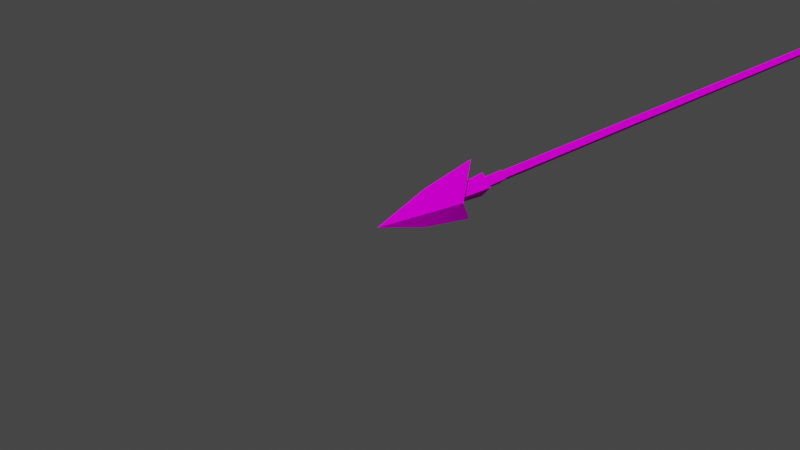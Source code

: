 # Source: bowarrow-c00.blend  (saved by Blender 2.83.19; exported with 4.5.12 LTS)
import bpy
from mathutils import Matrix  # noqa: F401  (used for matrix-valued properties, if any)

bpy.ops.wm.read_factory_settings(use_empty=True)
scene = bpy.context.scene
scene.name = 'Scene'

# ---- collections
col_collection = bpy.data.collections.new('Collection'); scene.collection.children.link(col_collection)

# ---- images (referenced by path relative to the original .blend; pixels are not part of the script)
import os
ASSET_DIR = os.environ.get("B2B_ASSET_DIR", "")  # directory of the original .blend (textures are referenced by path, not embedded)
HERE = os.path.dirname(os.path.abspath(__file__))  # packed textures are extracted next to this script under _unpacked/

def load_image(name, relpath, width, height, colorspace="sRGB"):
    """Load a texture the original file referenced (path relative to the .blend, or extracted next to this script)."""
    p = next((c for c in (os.path.join(HERE, relpath), os.path.join(ASSET_DIR, relpath)) if relpath and os.path.exists(c)), "")
    if p:
        img = bpy.data.images.load(p, check_existing=True)
        img.name = name
    else:  # same state as the original file: an image datablock whose file is absent (Cycles renders it pink)
        img = bpy.data.images.new(name, width, height)
        img.source = "FILE"
        img.filepath = "//" + (relpath or name)
    img.colorspace_settings.name = colorspace
    return img
img_alp_bow_001_col_png = load_image('alp_bow_001_col.png', 'alp_bow_001_col.png', 1024, 1024, 'sRGB')

# ---- materials (node trees are filled in below, after node groups)
mat_alp_bow_001 = bpy.data.materials.new('alp_bow_001')
mat_alp_bow_001.use_backface_culling = True
mat_alp_bow_001.use_transparent_shadow = False

# ---- node groups
ng_auto_smooth = bpy.data.node_groups.new('Auto Smooth', 'GeometryNodeTree')
_s = ng_auto_smooth.interface.new_socket(name='Geometry', in_out='OUTPUT', socket_type='NodeSocketGeometry')
_s = ng_auto_smooth.interface.new_socket(name='Geometry', in_out='INPUT', socket_type='NodeSocketGeometry')
_s = ng_auto_smooth.interface.new_socket(name='Angle', in_out='INPUT', socket_type='NodeSocketFloat')
_s.subtype = 'ANGLE'
_s.min_value = 0.0
_s.max_value = 3.142
ng_auto_smooth.is_modifier = True
_N = ng_auto_smooth.nodes; _L = ng_auto_smooth.links
n0 = _N.new('NodeGroupOutput'); n0.name = 'Group Output'; n0.location = (480, -100)
n1 = _N.new('NodeGroupInput'); n1.name = 'Group Input'; n1.location = (-420, -300)
n2 = _N.new('NodeGroupInput'); n2.name = 'Group Input.001'; n2.location = (-60, -100)
n3 = _N.new('GeometryNodeSetShadeSmooth'); n3.name = 'Set Shade Smooth'; n3.location = (120, -100)
n3.domain = 'EDGE'
n4 = _N.new('GeometryNodeSetShadeSmooth'); n4.name = 'Set Shade Smooth.001'; n4.location = (300, -100)
n5 = _N.new('GeometryNodeInputMeshEdgeAngle'); n5.name = 'Edge Angle'; n5.location = (-420, -220)
n6 = _N.new('GeometryNodeInputEdgeSmooth'); n6.name = 'Is Edge Smooth'; n6.location = (-60, -160)
n7 = _N.new('GeometryNodeInputShadeSmooth'); n7.name = 'Is Face Smooth'; n7.location = (-240, -340)
n8 = _N.new('FunctionNodeBooleanMath'); n8.name = 'Boolean Math'; n8.location = (-60, -220)
n9 = _N.new('FunctionNodeCompare'); n9.name = 'Compare'; n9.location = (-240, -180)
n9.operation = 'LESS_EQUAL'
_L.new(n5.outputs[0], n9.inputs[0])
_L.new(n4.outputs[0], n0.inputs[0])
_L.new(n1.outputs[1], n9.inputs[1])
_L.new(n9.outputs[0], n8.inputs[0])
_L.new(n7.outputs[0], n8.inputs[1])
_L.new(n2.outputs[0], n3.inputs[0])
_L.new(n6.outputs[0], n3.inputs[1])
_L.new(n3.outputs[0], n4.inputs[0])
_L.new(n8.outputs[0], n3.inputs[2])
n0.is_active_output = True

# ---- material node trees
mat_alp_bow_001.use_nodes = True; mat_alp_bow_001.node_tree.nodes.clear()
_N = mat_alp_bow_001.node_tree.nodes; _L = mat_alp_bow_001.node_tree.links
n0 = _N.new('ShaderNodeBsdfPrincipled'); n0.name = 'Principled BSDF'; n0.location = (10, 300)
n0.distribution = 'GGX'
n0.subsurface_method = 'BURLEY'
n0.inputs[2].default_value = 1.0
n0.inputs[3].default_value = 1.45
n0.inputs[13].default_value = 0.0
n0.inputs[27].default_value = (0.0, 0.0, 0.0, 1.0)
n0.inputs[28].default_value = 1.0
n1 = _N.new('ShaderNodeOutputMaterial'); n1.name = 'Material Output'; n1.location = (300, 300)
n2 = _N.new('ShaderNodeTexImage'); n2.name = 'Image Texture'; n2.location = (0, 0)
n2.image = img_alp_bow_001_col_png
n3 = _N.new('ShaderNodeUVMap'); n3.name = 'UV Map'; n3.location = (0, 0)
n3.uv_map = 'UVMap'
_L.new(n0.outputs[0], n1.inputs[0])
_L.new(n2.outputs[1], n0.inputs[4])
_L.new(n3.outputs[0], n2.inputs[0])
_L.new(n2.outputs[0], n0.inputs[0])
n1.is_active_output = True

# ---- world
world_world = bpy.data.worlds.new('World'); scene.world = world_world
world_world.use_nodes = True; world_world.node_tree.nodes.clear()
_N = world_world.node_tree.nodes; _L = world_world.node_tree.links
n0 = _N.new('ShaderNodeOutputWorld'); n0.name = 'World Output'; n0.location = (300, 300)
n1 = _N.new('ShaderNodeBackground'); n1.name = 'Background'; n1.location = (10, 300)
n1.inputs[0].default_value = (0.05088, 0.05088, 0.05088, 1.0)
_L.new(n1.outputs[0], n0.inputs[0])
n0.is_active_output = True
world_world.color = (0.05088, 0.05088, 0.05088)
world_world.use_sun_shadow = False
world_world.sun_shadow_jitter_overblur = 0.0

# ---- cameras
cam_camera = bpy.data.cameras.new('Camera')
cam_camera.clip_end = 100.0
cam_camera.ortho_scale = 7.314

# ---- meshes
me_arrowashape = bpy.data.meshes.new('ArrowAShape')
me_arrowashape.from_pydata([(0.0, 0.0, 12.75), (-0.2222, 0.0, 12.09), (0.0, -0.1911, 11.71), (-0.3494, 0.0, 11.41), (0.3494, 0.0, 11.41), (0.2222, 0.0, 12.09), (0.0, -0.1911, 11.71), (0.0, 0.0, 12.75), (0.0, -0.09192, 11.64), (0.0, -0.1911, 11.71), (-0.1135, 0.0, 11.54), (-0.3494, 0.0, 11.41), (0.0, -0.09192, 11.64), (0.1135, 0.0, 11.54), (0.0, -0.1911, 11.71), (0.3494, 0.0, 11.41), (0.0, -0.09192, 11.64), (-0.1135, 0.0, 11.54), (0.0, -0.1202, 11.21), (-0.1403, 0.0, 11.22), (0.1403, 0.0, 11.22), (0.1135, 0.0, 11.54), (0.0, 0.0, 12.75), (0.0, 0.1911, 11.71), (-0.2222, 0.0, 12.09), (-0.3494, 0.0, 11.41), (0.3494, 0.0, 11.41), (0.0, 0.1911, 11.71), (0.2222, 0.0, 12.09), (0.0, 0.0, 12.75), (-0.3494, 0.0, 11.41), (0.0, 0.1911, 11.71), (-0.1135, 0.0, 11.54), (0.0, 0.09192, 11.64), (0.3494, 0.0, 11.41), (0.1135, 0.0, 11.54), (0.0, 0.1911, 11.71), (0.0, 0.09192, 11.64), (-0.1403, 0.0, 11.22), (-0.1135, 0.0, 11.54), (0.0, 0.1202, 11.21), (0.0, 0.09192, 11.64), (0.1135, 0.0, 11.54), (0.1403, 0.0, 11.22), (-0.05, -0.08221, -0.3612), (-0.05, -0.02685, -0.3619), (0.05, -0.08221, -0.3612), (0.05, -0.02685, -0.3619), (-0.05, 0.03445, 0.3011), (-0.05, -0.03445, 0.3011), (0.05, 0.03445, 0.3011), (0.05, -0.03445, 0.3011), (-0.05, -0.03445, 0.3011), (-0.05, -0.1724, 0.1342), (0.05, -0.03445, 0.3011), (0.05, -0.1724, 0.1342), (-0.05, -0.08062, -0.06881), (0.05, -0.08062, -0.06881), (-0.05, -0.08221, -0.3612), (0.05, -0.08221, -0.3612), (-0.05, -0.02685, -0.3619), (-0.05, -0.02583, -0.1486), (0.05, -0.02685, -0.3619), (0.05, -0.02583, -0.1486), (-0.05, -0.08062, -0.06881), (-0.05, -0.02583, -0.1486), (-0.05, -0.08221, -0.3612), (-0.05, -0.02685, -0.3619), (-0.05, -0.1724, 0.1342), (-0.05, -0.03445, 0.3011), (-0.05, 0.1724, 0.1342), (-0.05, 0.08062, -0.06881), (-0.05, 0.03445, 0.3011), (-0.05, 0.02583, -0.1486), (0.05, -0.08062, -0.06881), (0.05, -0.08221, -0.3612), (0.05, -0.02583, -0.1486), (0.05, -0.02685, -0.3619), (0.05, -0.02583, -0.1486), (-0.05, -0.02583, -0.1486), (0.05, 0.02583, -0.1486), (-0.05, 0.02583, -0.1486), (0.05, 0.02685, -0.3619), (-0.05, 0.02685, -0.3619), (0.05, 0.08221, -0.3612), (-0.05, 0.08221, -0.3612), (0.05, 0.1724, 0.1342), (-0.05, 0.1724, 0.1342), (0.05, 0.03445, 0.3011), (-0.05, 0.03445, 0.3011), (0.05, 0.08062, -0.06881), (-0.05, 0.08062, -0.06881), (0.05, 0.08221, -0.3612), (-0.05, 0.08221, -0.3612), (0.05, 0.02583, -0.1486), (-0.05, 0.02583, -0.1486), (0.05, 0.02685, -0.3619), (-0.05, 0.02685, -0.3619), (-0.05, 0.08221, -0.3612), (-0.05, 0.02685, -0.3619), (0.05, 0.08062, -0.06881), (0.05, 0.02583, -0.1486), (0.05, 0.08221, -0.3612), (0.05, 0.02685, -0.3619), (0.05, 0.1724, 0.1342), (0.05, 0.03445, 0.3011), (0.05, -0.1724, 0.1342), (0.05, -0.03445, 0.3011), (0.06492, 0.0, 0.6435), (0.0, 0.05622, 0.6435), (0.06492, 0.0, 11.26), (0.0, 0.05622, 11.26), (0.06492, 0.0, 0.6435), (0.06492, 0.0, 11.26), (0.0, -0.05622, 0.6435), (0.0, -0.05622, 11.26), (0.0, -0.05622, 0.6435), (0.0, -0.05622, 11.26), (-0.06492, 0.0, 0.6435), (-0.06492, 0.0, 11.26), (-0.06492, 0.0, 0.6435), (-0.06492, 0.0, 11.26), (0.0, 0.05622, 0.6435), (0.0, 0.05622, 11.26), (0.07742, 0.0, 11.22), (0.0, -0.07698, 11.22), (0.07742, 0.0, 10.92), (0.0, -0.07698, 10.92), (-0.07742, 0.0, 11.22), (-0.07742, 0.0, 10.92), (0.0, 0.0, 10.85), (0.0, 0.07698, 10.92), (0.0, 0.07698, 11.22), (0.07742, 0.0, 10.92), (0.07742, 0.0, 11.22), (-0.07742, 0.0, 10.92), (-0.07742, 0.0, 11.22), (0.0, 0.0, 10.85), (0.07742, 0.0, 2.99), (0.0, -0.07698, 2.99), (0.07742, 0.0, 2.647), (0.0, -0.07698, 2.647), (-0.07742, 0.0, 2.99), (-0.07742, 0.0, 2.647), (0.0, 0.0, 2.573), (0.0, 0.0, 3.064), (0.0, 0.07698, 2.647), (0.0, 0.07698, 2.99), (0.07742, 0.0, 2.647), (0.07742, 0.0, 2.99), (-0.07742, 0.0, 2.647), (-0.07742, 0.0, 2.99), (0.0, 0.0, 2.573), (0.0, 0.0, 3.064), (0.07742, 0.0, 0.6713), (0.0, -0.07698, 0.6713), (0.07742, 0.0, 0.3279), (0.0, -0.07698, 0.3279), (-0.07742, 0.0, 0.6713), (-0.07742, 0.0, 0.3279), (0.0, 0.0, 0.2536), (0.0, 0.0, 0.7455), (0.0, 0.07698, 0.3279), (0.0, 0.07698, 0.6713), (0.07742, 0.0, 0.3279), (0.07742, 0.0, 0.6713), (-0.07742, 0.0, 0.3279), (-0.07742, 0.0, 0.6713), (0.0, 0.0, 0.2536), (0.0, 0.0, 0.7455), (-0.1403, 0.0, 11.22), (0.0, 0.1202, 11.21), (0.0, -0.1202, 11.21), (0.1403, 0.0, 11.22)], [], [(0, 1, 2), (1, 3, 2), (4, 5, 6), (5, 7, 6), (8, 9, 10), (10, 9, 11), (12, 13, 14), (14, 13, 15), (18, 21, 16), (16, 17, 18), (20, 21, 18), (18, 17, 19), (22, 23, 24), (24, 23, 25), (26, 27, 28), (28, 27, 29), (30, 31, 32), (32, 31, 33), (34, 35, 36), (36, 35, 37), (38, 39, 40), (40, 39, 41), (40, 42, 43), (41, 42, 40), (44, 45, 46), (46, 45, 47), (48, 49, 50), (50, 49, 51), (52, 53, 54), (53, 56, 55), (54, 53, 55), (56, 58, 57), (55, 56, 57), (57, 58, 59), (60, 61, 62), (62, 61, 63), (71, 65, 64), (72, 64, 69), (71, 64, 72), (68, 69, 64), (64, 65, 66), (71, 98, 73), (73, 65, 71), (70, 71, 72), (66, 65, 67), (73, 98, 99), (74, 101, 100), (76, 101, 74), (74, 100, 107), (106, 74, 107), (74, 75, 76), (102, 101, 103), (100, 101, 102), (107, 100, 105), (104, 105, 100), (76, 75, 77), (78, 79, 80), (80, 79, 81), (82, 83, 84), (84, 83, 85), (86, 91, 87), (90, 91, 86), (86, 87, 88), (90, 93, 91), (92, 93, 90), (88, 87, 89), (94, 95, 96), (96, 95, 97), (108, 109, 110), (110, 109, 111), (112, 113, 114), (114, 113, 115), (116, 117, 118), (118, 117, 119), (120, 121, 122), (122, 121, 123), (124, 125, 126), (125, 128, 127), (126, 125, 127), (130, 126, 127), (130, 127, 129), (127, 128, 129), (137, 135, 131), (137, 131, 133), (131, 136, 132), (135, 136, 131), (131, 132, 133), (133, 132, 134), (145, 139, 138), (138, 139, 140), (145, 142, 139), (139, 142, 141), (140, 139, 141), (144, 140, 141), (144, 141, 143), (141, 142, 143), (152, 150, 146), (152, 146, 148), (146, 151, 147), (150, 151, 146), (146, 147, 148), (153, 147, 151), (153, 149, 147), (148, 147, 149), (161, 155, 154), (154, 155, 156), (161, 158, 155), (155, 158, 157), (156, 155, 157), (160, 156, 157), (160, 157, 159), (157, 158, 159), (168, 166, 162), (168, 162, 164), (162, 167, 163), (166, 167, 162), (162, 163, 164), (169, 163, 167), (169, 165, 163), (164, 163, 165), (170, 171, 172), (172, 171, 173)])
me_arrowashape.polygons.foreach_set('use_smooth', [True] * 122)
_uv = me_arrowashape.uv_layers.new(name='UVMap')
_uv.uv.foreach_set('vector', [-0.2196, 0.9885, -0.1036, 0.8392, -0.2196, 0.7468, -0.1036, 0.8392, -0.02449, 0.686, -0.2196, 0.7468, -0.4146, 0.686, -0.3354, 0.8392, -0.2196, 0.7468, -0.3354, 0.8392, -0.2196, 0.9885, -0.2196, 0.7468, -0.2196, 0.719, -0.2196, 0.7468, -0.1514, 0.6924, -0.1514, 0.6924, -0.2196, 0.7468, -0.02449, 0.686, -0.2196, 0.719, -0.2876, 0.6924, -0.2196, 0.7468, -0.2196, 0.7468, -0.2876, 0.6924, -0.4146, 0.686, -0.2196, 0.613, -0.2876, 0.6924, -0.2196, 0.719, -0.2196, 0.719, -0.1514, 0.6924, -0.2196, 0.613, -0.3044, 0.6184, -0.2876, 0.6924, -0.2196, 0.613, -0.2196, 0.613, -0.1514, 0.6924, -0.1346, 0.6184, 0.7803, 0.9885, 0.7803, 0.7468, 0.896, 0.8392, 0.896, 0.8392, 0.7803, 0.7468, 0.9751, 0.686, 0.585, 0.686, 0.7803, 0.7468, 0.6641, 0.8392, 0.6641, 0.8392, 0.7803, 0.7468, 0.7803, 0.9885, 0.9751, 0.686, 0.7803, 0.7468, 0.8481, 0.6924, 0.8481, 0.6924, 0.7803, 0.7468, 0.7803, 0.719, 0.585, 0.686, 0.7119, 0.6924, 0.7803, 0.7468, 0.7803, 0.7468, 0.7119, 0.6924, 0.7803, 0.719, 0.8652, 0.6184, 0.8481, 0.6924, 0.7803, 0.613, 0.7803, 0.613, 0.8481, 0.6924, 0.7803, 0.719, 0.7803, 0.613, 0.7119, 0.6924, 0.6953, 0.6184, 0.7803, 0.719, 0.7119, 0.6924, 0.7803, 0.613, 0.321, 0.8461, 0.321, 0.8353, 0.3674, 0.8461, 0.3674, 0.8461, 0.321, 0.8353, 0.3674, 0.8353, 0.321, 0.5903, 0.321, 0.5769, 0.3674, 0.5903, 0.3674, 0.5903, 0.321, 0.5769, 0.3674, 0.5769, 0.321, 0.9877, 0.321, 0.9458, 0.3674, 0.9877, 0.321, 0.9458, 0.321, 0.9026, 0.3674, 0.9458, 0.3674, 0.9877, 0.321, 0.9458, 0.3674, 0.9458, 0.321, 0.9026, 0.321, 0.8461, 0.3674, 0.9026, 0.3674, 0.9458, 0.321, 0.9026, 0.3674, 0.9026, 0.3674, 0.9026, 0.321, 0.8461, 0.3674, 0.8461, 0.321, 0.8353, 0.321, 0.7939, 0.3674, 0.8353, 0.3674, 0.8353, 0.321, 0.7939, 0.3674, 0.7939, -0.4204, 0.8528, -0.4968, 0.8248, -0.5352, 0.8528, -0.4539, 0.9821, -0.5352, 0.8528, -0.502, 0.9821, -0.4204, 0.8528, -0.5352, 0.8528, -0.4539, 0.9821, -0.5986, 0.9237, -0.502, 0.9821, -0.5352, 0.8528, -0.5352, 0.8528, -0.4968, 0.8248, -0.5352, 0.7502, -0.4204, 0.8528, -0.4204, 0.7502, -0.4592, 0.8248, -0.4592, 0.8248, -0.4968, 0.8248, -0.4204, 0.8528, -0.3574, 0.9237, -0.4204, 0.8528, -0.4539, 0.9821, -0.5352, 0.7502, -0.4968, 0.8248, -0.4968, 0.7502, -0.4592, 0.8248, -0.4204, 0.7502, -0.4592, 0.7502, 0.4678, 0.8663, 0.5361, 0.8413, 0.5708, 0.8663, 0.5024, 0.8413, 0.5361, 0.8413, 0.4678, 0.8663, 0.4678, 0.8663, 0.5708, 0.8663, 0.4978, 0.9821, 0.4114, 0.9299, 0.4678, 0.8663, 0.4978, 0.9821, 0.4678, 0.8663, 0.4678, 0.7745, 0.5024, 0.8413, 0.5708, 0.7745, 0.5361, 0.8413, 0.5361, 0.7745, 0.5708, 0.8663, 0.5361, 0.8413, 0.5708, 0.7745, 0.4978, 0.9821, 0.5708, 0.8663, 0.5405, 0.9821, 0.627, 0.9299, 0.5405, 0.9821, 0.5708, 0.8663, 0.5024, 0.8413, 0.4678, 0.7745, 0.5024, 0.7745, 0.3674, 0.7939, 0.321, 0.7939, 0.3674, 0.7839, 0.3674, 0.7839, 0.321, 0.7939, 0.321, 0.7839, 0.3674, 0.7427, 0.321, 0.7427, 0.3674, 0.7319, 0.3674, 0.7319, 0.321, 0.7427, 0.321, 0.7319, 0.3674, 0.6321, 0.321, 0.6753, 0.321, 0.6321, 0.3674, 0.6753, 0.321, 0.6753, 0.3674, 0.6321, 0.3674, 0.6321, 0.321, 0.6321, 0.3674, 0.5903, 0.3674, 0.6753, 0.321, 0.7319, 0.321, 0.6753, 0.3674, 0.7319, 0.321, 0.7319, 0.3674, 0.6753, 0.3674, 0.5903, 0.321, 0.6321, 0.321, 0.5903, 0.3674, 0.7839, 0.321, 0.7839, 0.3674, 0.7427, 0.3674, 0.7427, 0.321, 0.7839, 0.321, 0.7427, 0.2144, 0.9921, 0.1508, 0.9921, 0.2144, 0.01074, 0.2144, 0.01074, 0.1508, 0.9921, 0.1508, 0.01074, 0.2144, 0.9921, 0.2144, 0.01074, 0.2778, 0.9921, 0.2778, 0.9921, 0.2144, 0.01074, 0.2778, 0.01074, 0.02385, 0.9921, 0.02385, 0.01074, 0.08734, 0.9921, 0.08734, 0.9921, 0.02385, 0.01074, 0.08734, 0.01074, 0.08734, 0.9921, 0.08734, 0.01074, 0.1508, 0.9921, 0.1508, 0.9921, 0.08734, 0.01074, 0.1508, 0.01074, -0.5215, 0.436, -0.5942, 0.436, -0.5215, 0.5359, -0.5942, 0.436, -0.6675, 0.436, -0.5942, 0.5359, -0.5215, 0.5359, -0.5942, 0.436, -0.5942, 0.5359, -0.5942, 0.5613, -0.5215, 0.5359, -0.5942, 0.5359, -0.5942, 0.5613, -0.5942, 0.5359, -0.6675, 0.5359, -0.5942, 0.5359, -0.6675, 0.436, -0.6675, 0.5359, 0.4053, 0.5613, 0.3323, 0.5359, 0.4053, 0.5359, 0.4053, 0.5613, 0.4053, 0.5359, 0.478, 0.5359, 0.4053, 0.5359, 0.3323, 0.436, 0.4053, 0.436, 0.3323, 0.5359, 0.3323, 0.436, 0.4053, 0.5359, 0.4053, 0.5359, 0.4053, 0.436, 0.478, 0.5359, 0.478, 0.5359, 0.4053, 0.436, 0.478, 0.436, -0.5942, 0.2119, -0.5942, 0.2373, -0.521, 0.2373, -0.521, 0.2373, -0.5942, 0.2373, -0.521, 0.3525, -0.5942, 0.2119, -0.668, 0.2373, -0.5942, 0.2373, -0.5942, 0.2373, -0.668, 0.2373, -0.5942, 0.3525, -0.521, 0.3525, -0.5942, 0.2373, -0.5942, 0.3525, -0.5942, 0.3779, -0.521, 0.3525, -0.5942, 0.3525, -0.5942, 0.3779, -0.5942, 0.3525, -0.668, 0.3525, -0.5942, 0.3525, -0.668, 0.2373, -0.668, 0.3525, 0.4053, 0.3779, 0.3318, 0.3525, 0.4053, 0.3525, 0.4053, 0.3779, 0.4053, 0.3525, 0.4788, 0.3525, 0.4053, 0.3525, 0.3318, 0.2373, 0.4053, 0.2373, 0.3318, 0.3525, 0.3318, 0.2373, 0.4053, 0.3525, 0.4053, 0.3525, 0.4053, 0.2373, 0.4788, 0.3525, 0.4053, 0.2119, 0.4053, 0.2373, 0.3318, 0.2373, 0.4053, 0.2119, 0.4788, 0.2373, 0.4053, 0.2373, 0.4788, 0.3525, 0.4053, 0.2373, 0.4788, 0.2373, -0.5942, 0.01318, -0.5942, 0.03857, -0.521, 0.03857, -0.521, 0.03857, -0.5942, 0.03857, -0.521, 0.1543, -0.5942, 0.01318, -0.668, 0.03857, -0.5942, 0.03857, -0.5942, 0.03857, -0.668, 0.03857, -0.5942, 0.1543, -0.521, 0.1543, -0.5942, 0.03857, -0.5942, 0.1543, -0.5942, 0.1797, -0.521, 0.1543, -0.5942, 0.1543, -0.5942, 0.1797, -0.5942, 0.1543, -0.668, 0.1543, -0.5942, 0.1543, -0.668, 0.03857, -0.668, 0.1543, 0.4053, 0.1797, 0.3318, 0.1543, 0.4053, 0.1543, 0.4053, 0.1797, 0.4053, 0.1543, 0.4788, 0.1543, 0.4053, 0.1543, 0.3318, 0.03857, 0.4053, 0.03857, 0.3318, 0.1543, 0.3318, 0.03857, 0.4053, 0.1543, 0.4053, 0.1543, 0.4053, 0.03857, 0.4788, 0.1543, 0.4053, 0.01318, 0.4053, 0.03857, 0.3318, 0.03857, 0.4053, 0.01318, 0.4788, 0.03857, 0.4053, 0.03857, 0.4788, 0.1543, 0.4053, 0.03857, 0.4788, 0.03857, 0.5615, 0.7117, 0.481, 0.7468, 0.481, 0.6777, 0.481, 0.6777, 0.481, 0.7468, 0.4001, 0.7117])
me_arrowashape.materials.append(mat_alp_bow_001)
me_arrowashape.use_remesh_fix_poles = True
me_arrowashape.use_remesh_preserve_attributes = False
me_arrowashape.use_mirror_vertex_groups = False
me_arrowashape.update()
me_wingashape = bpy.data.meshes.new('wingAShape')
me_wingashape.from_pydata([(0.6961, 0.4019, 0.1123), (0.657, 0.3793, 2.029), (0.004278, 0.00247, 0.7567), (-0.006088, -0.003515, 2.686), (-0.6961, 0.4019, 0.1123), (-0.657, 0.3793, 2.029), (-0.004278, 0.00247, 0.7567), (0.006088, -0.003515, 2.686), (0.0, -0.8038, 0.1123), (0.0, -0.7587, 2.029), (0.0, -0.004939, 0.7567), (0.0, 0.00703, 2.686)], [], [(0, 1, 2), (2, 1, 3), (4, 5, 6), (6, 5, 7), (8, 9, 10), (10, 9, 11)])
me_wingashape.polygons.foreach_set('use_smooth', [True] * 6)
_uv = me_wingashape.uv_layers.new(name='UVMap')
_uv.uv.foreach_set('vector', [-1.055, 0.01465, -1.055, 0.4858, -1.443, 0.1758, -1.443, 0.1758, -1.055, 0.4858, -1.443, 0.6467, 0.9448, 0.01465, 0.9448, 0.4858, 0.5562, 0.1758, 0.5562, 0.1758, 0.9448, 0.4858, 0.5562, 0.6467, -1.055, 0.01465, -1.055, 0.4858, -1.443, 0.1758, -1.443, 0.1758, -1.055, 0.4858, -1.443, 0.6467])
me_wingashape.materials.append(mat_alp_bow_001)
me_wingashape.use_remesh_fix_poles = True
me_wingashape.use_remesh_preserve_attributes = False
me_wingashape.use_mirror_vertex_groups = False
me_wingashape.update()
me_wingbshape = bpy.data.meshes.new('wingBShape')
me_wingbshape.from_pydata([(-0.006088, -0.003515, 2.686), (0.657, 0.3793, 2.029), (0.004278, 0.00247, 0.7567), (0.6961, 0.4019, 0.1123), (0.006088, -0.003515, 2.686), (-0.657, 0.3793, 2.029), (-0.004278, 0.00247, 0.7567), (-0.6961, 0.4019, 0.1123), (0.0, 0.00703, 2.686), (0.0, -0.7587, 2.029), (0.0, -0.004939, 0.7567), (0.0, -0.8038, 0.1123)], [], [(0, 1, 2), (2, 1, 3), (4, 5, 6), (6, 5, 7), (8, 9, 10), (10, 9, 11)])
me_wingbshape.polygons.foreach_set('use_smooth', [True] * 6)
_uv = me_wingbshape.uv_layers.new(name='UVMap')
_uv.uv.foreach_set('vector', [-1.443, 0.6467, -1.055, 0.4858, -1.443, 0.1758, -1.443, 0.1758, -1.055, 0.4858, -1.055, 0.01465, -1.443, 0.6467, -1.055, 0.4858, -1.443, 0.1758, -1.443, 0.1758, -1.055, 0.4858, -1.055, 0.01465, -1.443, 0.6467, -1.055, 0.4858, -1.443, 0.1758, -1.443, 0.1758, -1.055, 0.4858, -1.055, 0.01465])
me_wingbshape.materials.append(mat_alp_bow_001)
me_wingbshape.use_remesh_fix_poles = True
me_wingbshape.use_remesh_preserve_attributes = False
me_wingbshape.use_mirror_vertex_groups = False
me_wingbshape.update()
arm_model_armature = bpy.data.armatures.new('model-armature')  # bones are not reproduced

# ---- objects
ob_camera = bpy.data.objects.new('Camera', cam_camera)
ob_model_armature = bpy.data.objects.new('model-armature', arm_model_armature)
ob_arrowashape = bpy.data.objects.new('ArrowAShape', me_arrowashape)
ob_wingashape = bpy.data.objects.new('wingAShape', me_wingashape)
ob_wingbshape = bpy.data.objects.new('wingBShape', me_wingbshape)

# ---- transforms, parenting, visibility, modifiers, constraints
ob_camera.location = (7.359, -6.926, 4.958)
ob_camera.rotation_euler = (1.109, 0.0, 0.8149)
ob_camera.lock_rotations_4d = False
ob_camera.empty_display_type = 'ARROWS'
ob_camera.color = (0.0, 0.0, 0.0, 0.0)
ob_camera.display_type = 'WIRE'
ob_camera.lineart.crease_threshold = 0.0
ob_model_armature.location = (0.0, 0.0, 0.0)
ob_model_armature.rotation_mode = 'QUATERNION'
ob_model_armature.rotation_quaternion = (0.7071, 0.7071, 0.0, 0.0)
ob_model_armature.lineart.crease_threshold = 0.0
ob_arrowashape.parent = ob_model_armature
ob_arrowashape.location = (0.0, 0.0, -12.45)
ob_arrowashape.rotation_mode = 'QUATERNION'
ob_arrowashape.rotation_quaternion = (0.7071, 0.0, 0.0, 0.7071)
ob_arrowashape.lineart.crease_threshold = 0.0
_vg = ob_arrowashape.vertex_groups.new(name='Root')
_vg = ob_arrowashape.vertex_groups.new(name='Have')
_vg = ob_arrowashape.vertex_groups.new(name='All')
_vg = ob_arrowashape.vertex_groups.new(name='Arrow')
_vg.add([0, 1, 2, 3, 4, 5, 6, 7, 8, 9, 10, 11, 12, 13, 14, 15, 16, 17, 18, 19, 20, 21, 22, 23, 24, 25, 26, 27, 28, 29, 30, 31, 32, 33, 34, 35, 36, 37, 38, 39, 40, 41, 42, 43, 44, 45, 46, 47, 48, 49, 50, 51, 52, 53, 54, 55, 56, 57, 58, 59, 60, 61, 62, 63, 64, 65, 66, 67, 68, 69, 70, 71, 72, 73, 74, 75, 76, 77, 78, 79, 80, 81, 82, 83, 84, 85, 86, 87, 88, 89, 90, 91, 92, 93, 94, 95, 96, 97, 98, 99, 100, 101, 102, 103, 104, 105, 106, 107, 108, 109, 110, 111, 112, 113, 114, 115, 116, 117, 118, 119, 120, 121, 122, 123, 124, 125, 126, 127, 128, 129, 130, 131, 132, 133, 134, 135, 136, 137, 138, 139, 140, 141, 142, 143, 144, 145, 146, 147, 148, 149, 150, 151, 152, 153, 154, 155, 156, 157, 158, 159, 160, 161, 162, 163, 164, 165, 166, 167, 168, 169, 170, 171, 172, 173], 1.0, 'REPLACE')
_m = ob_arrowashape.modifiers.new('model-armature', 'ARMATURE')
_m.object = ob_model_armature
_m = ob_arrowashape.modifiers.new('Auto Smooth', 'NODES')
_m.node_group = ng_auto_smooth
_gi = [s.identifier for s in ng_auto_smooth.interface.items_tree if s.item_type == 'SOCKET' and s.in_out == 'INPUT']
_m[_gi[1]] = 0.5236  # Angle
ob_wingashape.parent = ob_model_armature
ob_wingashape.location = (0.0, 0.0, -12.45)
ob_wingashape.rotation_mode = 'QUATERNION'
ob_wingashape.rotation_quaternion = (0.7071, 0.0, 0.0, 0.7071)
ob_wingashape.lineart.crease_threshold = 0.0
_vg = ob_wingashape.vertex_groups.new(name='Root')
_vg = ob_wingashape.vertex_groups.new(name='Have')
_vg = ob_wingashape.vertex_groups.new(name='All')
_vg = ob_wingashape.vertex_groups.new(name='Arrow')
_vg.add([0, 1, 2, 3, 4, 5, 6, 7, 8, 9, 10, 11], 1.0, 'REPLACE')
_m = ob_wingashape.modifiers.new('model-armature', 'ARMATURE')
_m.object = ob_model_armature
_m = ob_wingashape.modifiers.new('Auto Smooth', 'NODES')
_m.node_group = ng_auto_smooth
_gi = [s.identifier for s in ng_auto_smooth.interface.items_tree if s.item_type == 'SOCKET' and s.in_out == 'INPUT']
_m[_gi[1]] = 0.5236  # Angle
ob_wingbshape.parent = ob_model_armature
ob_wingbshape.location = (0.0, 0.0, -12.45)
ob_wingbshape.rotation_mode = 'QUATERNION'
ob_wingbshape.rotation_quaternion = (0.7071, 0.0, 0.0, 0.7071)
ob_wingbshape.lineart.crease_threshold = 0.0
_vg = ob_wingbshape.vertex_groups.new(name='Root')
_vg = ob_wingbshape.vertex_groups.new(name='Have')
_vg = ob_wingbshape.vertex_groups.new(name='All')
_vg = ob_wingbshape.vertex_groups.new(name='Arrow')
_vg.add([0, 1, 2, 3, 4, 5, 6, 7, 8, 9, 10, 11], 1.0, 'REPLACE')
_m = ob_wingbshape.modifiers.new('model-armature', 'ARMATURE')
_m.object = ob_model_armature
_m = ob_wingbshape.modifiers.new('Auto Smooth', 'NODES')
_m.node_group = ng_auto_smooth
_gi = [s.identifier for s in ng_auto_smooth.interface.items_tree if s.item_type == 'SOCKET' and s.in_out == 'INPUT']
_m[_gi[1]] = 0.5236  # Angle

# ---- collection membership
col_collection.objects.link(ob_camera)
col_collection.objects.link(ob_model_armature)
col_collection.objects.link(ob_arrowashape)
col_collection.objects.link(ob_wingashape)
col_collection.objects.link(ob_wingbshape)

# ---- scene / render settings (as saved in the file)
scene.camera = ob_camera
scene.frame_start = 1; scene.frame_end = 250; scene.frame_set(1)
scene.render.engine = 'BLENDER_EEVEE_NEXT'
scene.cycles.use_denoising = False
scene.cycles.samples = 128
scene.cycles.sampling_pattern = 'TABULATED_SOBOL'
scene.cycles.use_adaptive_sampling = False
scene.cycles.use_light_tree = False
scene.view_settings.view_transform = 'Filmic'
bpy.context.view_layer.update()

# ---- added for rendering (the .blend has no usable light): sun
light_auto_sun = bpy.data.lights.new('AutoSun', 'SUN')
light_auto_sun.energy = 3.0
light_auto_sun.angle = 0.0523599
ob_auto_sun = bpy.data.objects.new('AutoSun', light_auto_sun)
scene.collection.objects.link(ob_auto_sun)
ob_auto_sun.rotation_euler = (0.872665, 0.174533, 0.523599)
bpy.context.view_layer.update()

